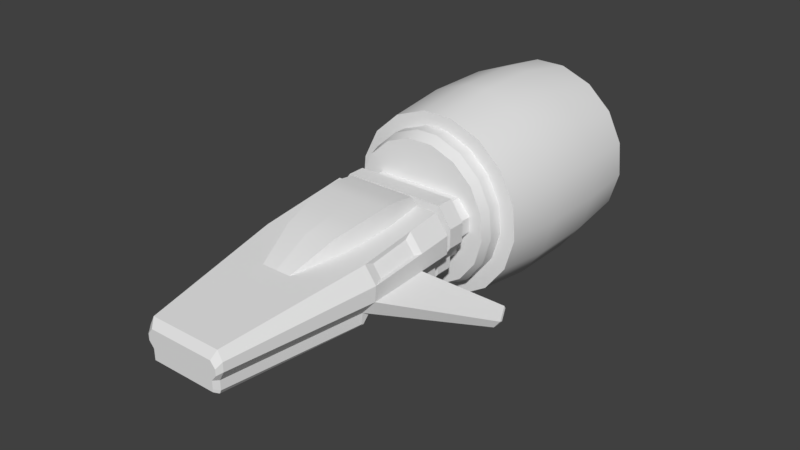 # Source: ASU_SmallShipModel1.blend  (saved by Blender 2.78.0; exported with 4.5.12 LTS)
import bpy
from mathutils import Matrix  # noqa: F401  (used for matrix-valued properties, if any)

bpy.ops.wm.read_factory_settings(use_empty=True)
scene = bpy.context.scene
scene.name = 'Scene'

# ---- collections
col_collection_1 = bpy.data.collections.new('Collection 1'); scene.collection.children.link(col_collection_1)

# ---- materials (node trees are filled in below, after node groups)
mat_material = bpy.data.materials.new('Material')
mat_material.alpha_threshold = 0.0
mat_material.roughness = 0.5
mat_material.line_color = (0.0, 0.0, 0.0, 1.0)

# ---- node groups
ng_auto_smooth = bpy.data.node_groups.new('Auto Smooth', 'GeometryNodeTree')
_s = ng_auto_smooth.interface.new_socket(name='Geometry', in_out='OUTPUT', socket_type='NodeSocketGeometry')
_s = ng_auto_smooth.interface.new_socket(name='Geometry', in_out='INPUT', socket_type='NodeSocketGeometry')
_s = ng_auto_smooth.interface.new_socket(name='Angle', in_out='INPUT', socket_type='NodeSocketFloat')
_s.subtype = 'ANGLE'
_s.min_value = 0.0
_s.max_value = 3.142
ng_auto_smooth.is_modifier = True
_N = ng_auto_smooth.nodes; _L = ng_auto_smooth.links
n0 = _N.new('NodeGroupOutput'); n0.name = 'Group Output'; n0.location = (480, -100)
n1 = _N.new('NodeGroupInput'); n1.name = 'Group Input'; n1.location = (-420, -300)
n2 = _N.new('NodeGroupInput'); n2.name = 'Group Input.001'; n2.location = (-60, -100)
n3 = _N.new('GeometryNodeSetShadeSmooth'); n3.name = 'Set Shade Smooth'; n3.location = (120, -100)
n3.domain = 'EDGE'
n4 = _N.new('GeometryNodeSetShadeSmooth'); n4.name = 'Set Shade Smooth.001'; n4.location = (300, -100)
n5 = _N.new('GeometryNodeInputMeshEdgeAngle'); n5.name = 'Edge Angle'; n5.location = (-420, -220)
n6 = _N.new('GeometryNodeInputEdgeSmooth'); n6.name = 'Is Edge Smooth'; n6.location = (-60, -160)
n7 = _N.new('GeometryNodeInputShadeSmooth'); n7.name = 'Is Face Smooth'; n7.location = (-240, -340)
n8 = _N.new('FunctionNodeBooleanMath'); n8.name = 'Boolean Math'; n8.location = (-60, -220)
n9 = _N.new('FunctionNodeCompare'); n9.name = 'Compare'; n9.location = (-240, -180)
n9.operation = 'LESS_EQUAL'
_L.new(n5.outputs[0], n9.inputs[0])
_L.new(n4.outputs[0], n0.inputs[0])
_L.new(n1.outputs[1], n9.inputs[1])
_L.new(n9.outputs[0], n8.inputs[0])
_L.new(n7.outputs[0], n8.inputs[1])
_L.new(n2.outputs[0], n3.inputs[0])
_L.new(n6.outputs[0], n3.inputs[1])
_L.new(n3.outputs[0], n4.inputs[0])
_L.new(n8.outputs[0], n3.inputs[2])
n0.is_active_output = True

# ---- material node trees

# ---- world
world_world = bpy.data.worlds.new('World'); scene.world = world_world
world_world.color = (0.05088, 0.05088, 0.05088)
world_world.use_sun_shadow = False
world_world.sun_shadow_jitter_overblur = 0.0
world_world.cycles.sampling_method = 'MANUAL'

# ---- meshes
me_cube = bpy.data.meshes.new('Cube')
me_cube.from_pydata([(1.0, -0.381, 0.2236), (0.65, -4.566, -0.2938), (0.0, -0.381, -1.0), (0.0, -4.566, -1.0), (0.0, -0.381, 0.2236), (0.0, -4.566, -0.2938), (1.0, -1.21, 0.12), (1.0, -1.882, 0.03609), (0.0, -1.882, -1.0), (0.0, -1.21, -1.0), (1.0, -1.21, -0.7541), (0.7541, -1.21, -1.0), (0.7541, -1.882, -1.0), (1.0, -1.882, -0.7541), (0.5973, -4.66, -0.9465), (0.5973, -4.66, -0.4363), (0.0, -4.66, -0.9465), (0.0, -4.66, -0.4363), (0.6192, -0.381, -1.0), (0.5055, -4.566, -1.0), (0.6192, -0.381, 0.2236), (0.5055, -4.566, -0.2938), (0.6359, -1.21, 0.12), (0.5762, -1.882, 0.03609), (0.473, -4.66, -0.9465), (0.473, -4.66, -0.4363), (1.0, -2.025, 0.01819), (0.0, -2.833, -0.08275), (0.2724, -2.833, -0.08275), (0.0, -0.5067, 0.4207), (0.0, -1.123, 0.4546), (0.0, -1.668, 0.356), (0.6192, -0.5067, 0.4207), (0.5936, -1.118, 0.4546), (0.5262, -1.668, 0.356), (0.0, -2.194, 0.2578), (0.4505, -2.107, 0.2601), (1.0, -0.381, -0.7455), (0.65, -4.566, -0.7778), (0.0, -2.147, -1.0), (1.0, -2.103, -0.7561), (1.0, -0.9993, 0.1464), (0.6457, -0.9993, 0.1464), (0.0, -0.8497, 0.4618), (0.6089, -0.8497, 0.4618), (1.0, -0.9993, -0.7519), (0.0, -0.97, -1.0), (1.0, -0.381, -0.9433), (0.9433, -0.381, -1.0), (0.6285, -4.566, -1.0), (0.65, -4.566, -0.9433), (0.6367, -4.589, -0.9865), (0.9433, -0.9645, -1.0), (1.0, -0.9722, -0.9433), (1.0, -1.004, -0.9599), (0.9599, -1.004, -1.0), (1.0, -2.122, -0.9433), (0.9433, -2.129, -1.0), (0.9599, -2.088, -1.0), (1.0, -2.088, -0.9599), (0.8348, -0.381, 0.05983), (0.0, -0.381, -0.8877), (0.0, -0.381, 0.05983), (0.6216, -0.381, -0.8877), (0.6216, -0.381, 0.05983), (0.8348, -0.381, -0.6906), (0.8348, -0.381, -0.8438), (0.8031, -0.381, -0.8877), (0.8348, -0.2117, 0.05983), (0.6216, -0.2117, -0.8877), (0.6216, -0.2117, 0.05983), (0.8348, -0.2117, -0.6906), (0.8031, -0.2117, -0.8877), (0.0, -0.2117, -0.8877), (0.0, -0.2117, 0.05983), (0.8348, -0.2117, -0.8438), (0.9276, -0.2136, 0.2559), (0.0, -0.2136, -1.022), (0.0, -0.2136, 0.2559), (0.64, -0.2136, -1.022), (0.64, -0.2136, 0.2559), (0.9276, -0.2136, -0.7563), (0.9276, -0.2136, -0.9629), (0.8848, -0.2136, -1.022), (0.9276, 0.0976, 0.2559), (0.0, 0.0976, -1.022), (0.0, 0.0976, 0.2559), (0.64, 0.0976, -1.022), (0.64, 0.0976, 0.2559), (0.9276, 0.0976, -0.7563), (0.9276, 0.0976, -0.9629), (0.8848, 0.0976, -1.022), (0.7984, 0.0976, 0.1044), (0.0, 0.0976, -0.9183), (0.0, 0.0976, 0.104), (0.6241, 0.0976, -0.9183), (0.6241, 0.0976, 0.1044), (0.7984, 0.0976, -0.7056), (0.7984, 0.0976, -0.8709), (0.7724, 0.0976, -0.9183), (0.7984, 0.4543, 0.1044), (0.0, 0.4543, -0.9183), (0.0, 0.4543, 0.104), (0.6241, 0.4543, -0.9183), (0.6241, 0.4543, 0.1044), (0.7984, 0.4543, -0.7056), (0.7984, 0.4543, -0.8709), (0.7724, 0.4543, -0.9183), (0.473, -4.66, -0.7707), (0.5973, -4.66, -0.7583), (0.0, -4.66, -0.7667), (1.228, -0.381, -0.4225), (1.228, -0.381, -0.09943), (0.7366, -4.566, -0.6165), (0.7366, -4.566, -0.4551), (1.228, -1.21, -0.1713), (1.228, -1.21, -0.4627), (1.228, -1.882, -0.2273), (1.228, -1.882, -0.4907), (0.6839, -4.66, -0.651), (0.6839, -4.66, -0.5436), (1.228, -2.051, -0.2399), (1.228, -2.077, -0.498), (1.228, -0.9993, -0.4525), (1.228, -0.9993, -0.1531), (1.063, -0.381, -0.4405), (1.063, -0.381, -0.1903), (1.063, -0.2117, -0.4405), (1.063, -0.2117, -0.1903), (1.156, 0.0976, -0.4189), (1.156, 0.0976, -0.08148), (1.156, -0.2136, -0.4189), (1.156, -0.2136, -0.08148), (1.027, 0.0976, -0.4356), (1.027, 0.0976, -0.1656), (1.027, 0.4543, -0.4356), (1.027, 0.4543, -0.1656), (0.5595, -4.729, -0.5478), (0.5595, -4.729, -0.6593), (0.0, -4.729, -0.5464), (0.0, -4.729, -0.6565), (2.172, -0.3243, -1.172), (2.297, -0.5671, -1.172), (2.338, -0.6471, -1.173), (2.133, -0.2481, -1.171), (2.255, -0.282, -1.054), (2.379, -0.5248, -1.065), (2.415, -0.5954, -1.068), (2.216, -0.2058, -1.05), (2.205, -0.3117, -1.176), (2.307, -0.511, -1.176), (2.341, -0.5767, -1.177), (2.173, -0.2492, -1.175), (2.273, -0.277, -1.079), (2.375, -0.4763, -1.088), (2.405, -0.5343, -1.091), (2.241, -0.2145, -1.075), (1.003, -1.265, 0.0361), (1.003, -1.749, -0.02435), (1.003, -1.852, -0.03725), (1.003, -1.114, 0.05507), (1.168, -1.265, -0.1738), (1.168, -1.749, -0.2141), (1.168, -1.871, -0.2232), (1.168, -1.114, -0.1606), (0.0, 0.4543, -1.696), (0.2369, 0.4543, 0.8602), (0.6786, 0.4543, 0.689), (1.029, 0.4543, 0.3699), (1.24, 0.4543, -0.05416), (1.284, 0.4543, -0.5259), (1.154, 0.4543, -0.9815), (0.8684, 0.4543, -1.36), (0.4657, 0.4543, -1.609), (0.0, 0.4543, 0.8602), (0.0, 0.6368, -1.813), (0.197, 0.6368, 0.9649), (0.6771, 0.6368, 0.7789), (1.058, 0.6368, 0.432), (1.287, 0.6368, -0.0289), (1.335, 0.6368, -0.5416), (1.194, 0.6368, -1.037), (0.8835, 0.6368, -1.448), (0.4457, 0.6368, -1.719), (0.0, 0.6368, 0.9649), (0.0, 0.8905, -1.813), (0.197, 0.8905, 0.9649), (0.6771, 0.8905, 0.7789), (1.058, 0.8905, 0.432), (1.287, 0.8905, -0.0289), (1.335, 0.8905, -0.5416), (1.194, 0.8905, -1.037), (0.8835, 0.8905, -1.448), (0.4457, 0.8905, -1.719), (0.0, 0.8905, 0.9649), (0.0, 0.8905, -2.076), (0.2766, 0.8905, 1.199), (0.8424, 0.8905, 0.9794), (1.291, 0.8905, 0.5706), (1.561, 0.8905, 0.02744), (1.617, 0.8905, -0.5768), (1.451, 0.8905, -1.16), (1.086, 0.8905, -1.645), (0.5697, 0.8905, -1.964), (0.0, 0.8905, 1.199), (0.0, 4.242, -2.076), (0.2766, 4.242, 1.199), (0.8424, 4.242, 0.9794), (1.291, 4.242, 0.5706), (1.561, 4.242, 0.02744), (1.617, 4.242, -0.5768), (1.451, 4.242, -1.16), (1.086, 4.242, -1.645), (0.5697, 4.242, -1.964), (0.0, 4.242, 1.199), (0.0, 4.242, -1.446), (0.1641, 4.242, 0.6369), (0.524, 4.242, 0.4975), (0.8092, 4.242, 0.2375), (0.9812, 4.242, -0.108), (1.017, 4.242, -0.4923), (0.9112, 4.242, -0.8635), (0.6786, 4.242, -1.171), (0.3505, 4.242, -1.375), (0.0, 4.242, 0.6369), (0.0, 4.644, -1.446), (0.1641, 4.644, 0.6369), (0.524, 4.644, 0.4975), (0.8092, 4.644, 0.2375), (0.9812, 4.644, -0.108), (1.017, 4.644, -0.4923), (0.9112, 4.644, -0.8635), (0.6786, 4.644, -1.171), (0.3505, 4.644, -1.375), (0.0, 4.644, 0.6369), (0.0, 4.644, -1.12), (0.1697, 4.644, 0.3468), (0.4233, 4.644, 0.2486), (0.6242, 4.644, 0.06545), (0.7454, 4.644, -0.1779), (0.7705, 4.644, -0.4487), (0.6961, 4.644, -0.7102), (0.5322, 4.644, -0.9271), (0.301, 4.644, -1.07), (0.0, 4.644, 0.3468), (0.0, 0.7196, -1.12), (0.1697, 0.7196, 0.3468), (0.4233, 0.7196, 0.2486), (0.6242, 0.7196, 0.06545), (0.7454, 0.7196, -0.1779), (0.7705, 0.7196, -0.4487), (0.6961, 0.7196, -0.7102), (0.5322, 0.7196, -0.9271), (0.301, 0.7196, -1.07), (0.0, 0.7196, 0.3468), (1.337, 1.947, 0.6707), (1.337, 3.186, 0.6707), (0.8395, 3.186, 1.124), (0.8395, 1.947, 1.124), (1.699, 1.947, -0.6021), (1.699, 3.186, -0.6021), (1.637, 3.186, 0.06814), (1.637, 1.947, 0.06814), (0.5369, 1.947, -2.141), (0.5369, 3.186, -2.141), (1.109, 3.186, -1.787), (1.109, 1.947, -1.787), (0.0, 1.947, -2.265), (0.0, 3.186, -2.265), (1.515, 1.947, -1.25), (1.515, 3.186, -1.25), (0.2118, 3.186, 1.367), (0.2118, 1.947, 1.367), (0.0, 3.186, 1.367), (0.0, 1.947, 1.367), (0.0, -4.66, -0.9014), (0.0, -4.729, -0.6565), (0.0, -4.729, -0.5464), (0.473, -4.66, -0.9024), (0.5595, -4.729, -0.6593), (0.5973, -4.66, -0.8993), (0.5595, -4.729, -0.5478)], [(139, 277), (279, 138), (276, 140), (137, 281)], [(47, 48, 67, 66), (21, 5, 17, 25), (28, 27, 5, 21), (40, 38, 50, 56), (34, 36, 28, 23), (27, 28, 36, 35), (11, 12, 8, 9), (13, 40, 56, 59), (10, 13, 12, 11), (12, 58, 57, 39, 8), (278, 108, 110, 275), (39, 57, 49, 19, 3), (55, 54, 10, 11), (3, 19, 24, 16), (280, 109, 108, 278), (6, 22, 23, 7), (41, 42, 22, 6), (26, 28, 21, 1), (1, 21, 25, 15), (47, 37, 45, 53), (7, 23, 28, 26), (23, 22, 33, 34), (44, 43, 30, 33), (33, 30, 31, 34), (34, 31, 35, 36), (42, 20, 32, 44), (20, 4, 29, 32), (124, 112, 0, 41), (114, 121, 26, 1), (122, 40, 143, 147), (19, 49, 51, 14, 24), (52, 55, 11, 9, 46), (22, 42, 44, 33), (32, 29, 43, 44), (0, 20, 42, 41), (54, 53, 45, 10), (48, 52, 46, 2), (12, 13, 59, 58), (49, 50, 280, 14, 51), (52, 53, 54, 55), (56, 57, 58, 59), (56, 50, 49, 57), (52, 48, 47, 53), (48, 18, 63, 67), (63, 61, 73, 69), (65, 66, 75, 71), (111, 37, 65, 125), (37, 47, 66, 65), (4, 20, 64, 62), (18, 2, 61, 63), (20, 0, 60, 64), (67, 63, 69, 72), (66, 67, 72, 75), (64, 60, 68, 70), (62, 64, 70, 74), (125, 65, 71, 127), (72, 69, 79, 83), (69, 73, 77, 79), (82, 83, 91, 90), (83, 79, 87, 91), (75, 72, 83, 82), (70, 68, 76, 80), (74, 70, 80, 78), (127, 71, 81, 131), (71, 75, 82, 81), (86, 88, 96, 94), (88, 84, 92, 96), (80, 76, 84, 88), (78, 80, 88, 86), (131, 81, 89, 129), (81, 82, 90, 89), (79, 77, 85, 87), (97, 98, 106, 105), (133, 97, 105, 135), (89, 90, 98, 97), (87, 85, 93, 95), (91, 87, 95, 99), (90, 91, 99, 98), (129, 89, 97, 133), (104, 103, 101, 102), (100, 136, 135, 105, 106, 107, 103, 104), (95, 93, 101, 103), (99, 95, 103, 107), (98, 99, 107, 106), (96, 92, 100, 104), (94, 96, 104, 102), (109, 38, 113, 119), (120, 114, 1, 15), (119, 113, 114, 120), (14, 280, 278, 24), (84, 130, 134, 92), (130, 129, 133, 134), (92, 134, 136, 100), (134, 133, 135, 136), (76, 132, 130, 84), (132, 131, 129, 130), (68, 128, 132, 76), (128, 127, 131, 132), (60, 126, 128, 68), (126, 125, 127, 128), (0, 112, 126, 60), (112, 111, 125, 126), (118, 122, 147, 146), (116, 123, 124, 115), (121, 122, 118, 117), (38, 40, 122, 113), (113, 122, 121, 114), (45, 37, 111, 123), (123, 111, 112, 124), (123, 116, 145, 148), (116, 115, 117, 118), (24, 278, 275, 16), (280, 50, 38, 109), (146, 147, 155, 154), (143, 142, 150, 151), (141, 144, 152, 149), (13, 10, 141, 142), (116, 118, 146, 145), (10, 45, 144, 141), (45, 123, 148, 144), (40, 13, 142, 143), (155, 151, 150, 154), (149, 152, 156, 153), (149, 153, 154, 150), (144, 148, 156, 152), (147, 143, 151, 155), (142, 141, 149, 150), (145, 146, 154, 153), (148, 145, 153, 156), (124, 41, 160, 164), (26, 121, 163, 159), (121, 117, 162, 163), (157, 158, 162, 161), (158, 159, 163, 162), (160, 157, 161, 164), (117, 115, 161, 162), (41, 6, 157, 160), (115, 124, 164, 161), (6, 7, 158, 157), (7, 26, 159, 158), (174, 102, 104, 166), (100, 167, 166, 104), (136, 168, 167, 100), (135, 169, 168, 136), (170, 169, 135, 105), (105, 106, 171, 170), (172, 171, 106, 107), (172, 107, 103, 173), (173, 103, 101, 165), (169, 170, 180, 179), (166, 167, 177, 176), (173, 165, 175, 183), (170, 171, 181, 180), (167, 168, 178, 177), (174, 166, 176, 184), (171, 172, 182, 181), (168, 169, 179, 178), (172, 173, 183, 182), (182, 183, 193, 192), (178, 179, 189, 188), (183, 175, 185, 193), (180, 181, 191, 190), (176, 177, 187, 186), (184, 176, 186, 194), (181, 182, 192, 191), (177, 178, 188, 187), (179, 180, 190, 189), (190, 191, 201, 200), (186, 187, 197, 196), (194, 186, 196, 204), (191, 192, 202, 201), (187, 188, 198, 197), (189, 190, 200, 199), (192, 193, 203, 202), (188, 189, 199, 198), (193, 185, 195, 203), (257, 256, 208, 207), (261, 260, 210, 209), (265, 264, 213, 212), (256, 261, 209, 208), (264, 268, 205, 213), (260, 270, 211, 210), (271, 257, 207, 206), (273, 271, 206, 214), (270, 265, 212, 211), (213, 205, 215, 223), (210, 211, 221, 220), (206, 207, 217, 216), (214, 206, 216, 224), (211, 212, 222, 221), (207, 208, 218, 217), (209, 210, 220, 219), (212, 213, 223, 222), (208, 209, 219, 218), (224, 216, 226, 234), (221, 222, 232, 231), (217, 218, 228, 227), (219, 220, 230, 229), (222, 223, 233, 232), (218, 219, 229, 228), (223, 215, 225, 233), (220, 221, 231, 230), (216, 217, 227, 226), (232, 233, 243, 242), (228, 229, 239, 238), (233, 225, 235, 243), (230, 231, 241, 240), (226, 227, 237, 236), (234, 226, 236, 244), (231, 232, 242, 241), (227, 228, 238, 237), (229, 230, 240, 239), (240, 241, 251, 250), (236, 237, 247, 246), (244, 236, 246, 254), (241, 242, 252, 251), (237, 238, 248, 247), (239, 240, 250, 249), (242, 243, 253, 252), (238, 239, 249, 248), (243, 235, 245, 253), (247, 248, 249, 250, 251, 252, 253, 245, 254, 246), (201, 202, 266, 269), (269, 266, 265, 270), (204, 196, 272, 274), (274, 272, 271, 273), (196, 197, 258, 272), (272, 258, 257, 271), (200, 201, 269, 259), (259, 269, 270, 260), (203, 195, 267, 263), (263, 267, 268, 264), (198, 199, 262, 255), (255, 262, 261, 256), (202, 203, 263, 266), (266, 263, 264, 265), (199, 200, 259, 262), (262, 259, 260, 261), (197, 198, 255, 258), (258, 255, 256, 257), (17, 110, 108, 25), (25, 108, 109, 15), (120, 15, 109, 119)])
me_cube.polygons.foreach_set('use_smooth', [True] * 243)
_k = set([(0, 20), (0, 41), (0, 60), (0, 112), (1, 15), (1, 21), (1, 26), (1, 114), (2, 18), (2, 46), (2, 48), (2, 61), (3, 16), (3, 19), (3, 39), (4, 20), (4, 29), (4, 62), (5, 17), (5, 21), (5, 27), (6, 7), (6, 22), (6, 41), (6, 157), (7, 23), (7, 26), (7, 158), (8, 9), (8, 12), (8, 39), (9, 11), (9, 46), (10, 11), (10, 13), (10, 45), (10, 54), (10, 141), (11, 12), (11, 55), (12, 13), (12, 58), (13, 40), (13, 59), (13, 142), (14, 24), (14, 51), (14, 280), (15, 25), (15, 120), (16, 24), (16, 275), (17, 25), (18, 48), (18, 63), (19, 24), (19, 49), (20, 32), (20, 42), (20, 64), (21, 25), (21, 28), (22, 23), (22, 42), (23, 28), (24, 278), (26, 28), (26, 121), (26, 159), (27, 28), (27, 35), (28, 36), (29, 32), (29, 43), (30, 31), (30, 43), (31, 35), (32, 44), (33, 34), (33, 44), (34, 36), (37, 45), (37, 47), (37, 65), (37, 111), (38, 40), (38, 50), (38, 109), (38, 113), (39, 57), (40, 56), (40, 122), (40, 143), (41, 42), (41, 124), (41, 160), (45, 53), (45, 123), (45, 144), (46, 52), (47, 48), (47, 53), (47, 66), (48, 52), (48, 67), (49, 50), (49, 51), (49, 57), (50, 56), (50, 280), (52, 53), (52, 55), (53, 54), (54, 55), (56, 57), (56, 59), (57, 58), (58, 59), (60, 64), (60, 68), (60, 126), (61, 63), (61, 73), (62, 64), (62, 74), (63, 67), (63, 69), (64, 70), (65, 66), (65, 71), (65, 125), (66, 67), (66, 75), (67, 72), (68, 70), (68, 76), (68, 128), (69, 72), (69, 73), (69, 79), (70, 74), (70, 80), (71, 75), (71, 81), (71, 127), (72, 75), (72, 83), (73, 77), (74, 78), (75, 82), (76, 80), (76, 84), (76, 132), (77, 79), (77, 85), (78, 80), (78, 86), (79, 83), (79, 87), (80, 88), (81, 82), (81, 89), (81, 131), (82, 83), (82, 90), (83, 91), (84, 88), (84, 92), (84, 130), (85, 87), (85, 93), (86, 88), (86, 94), (87, 91), (87, 95), (88, 96), (89, 90), (89, 97), (89, 129), (90, 91), (90, 98), (91, 99), (92, 96), (92, 100), (92, 134), (93, 95), (93, 101), (94, 96), (94, 102), (95, 99), (95, 103), (96, 104), (97, 98), (97, 105), (97, 133), (98, 99), (98, 106), (99, 107), (100, 104), (100, 136), (101, 103), (102, 104), (103, 107), (105, 106), (105, 135), (106, 107), (108, 109), (108, 110), (108, 278), (109, 119), (109, 280), (110, 275), (111, 112), (111, 123), (111, 125), (112, 124), (112, 126), (113, 114), (113, 119), (113, 122), (114, 120), (114, 121), (115, 116), (115, 117), (115, 124), (115, 161), (116, 118), (116, 123), (116, 145), (117, 118), (117, 121), (117, 162), (118, 122), (118, 146), (119, 120), (121, 122), (121, 163), (122, 147), (123, 124), (123, 148), (124, 164), (125, 126), (125, 127), (126, 128), (127, 128), (127, 131), (128, 132), (129, 130), (129, 131), (129, 133), (130, 132), (130, 134), (131, 132), (133, 134), (133, 135), (134, 136), (135, 136), (141, 142), (141, 144), (141, 149), (142, 143), (142, 150), (143, 147), (143, 151), (144, 148), (144, 152), (145, 146), (145, 148), (145, 153), (146, 147), (146, 154), (147, 155), (148, 156), (149, 150), (149, 152), (149, 153), (150, 151), (150, 154), (151, 155), (152, 156), (153, 154), (153, 156), (154, 155), (157, 158), (157, 160), (157, 161), (158, 159), (158, 162), (159, 163), (160, 164), (161, 162), (161, 164), (162, 163), (165, 173), (166, 167), (166, 174), (167, 168), (168, 169), (169, 170), (170, 171), (171, 172), (172, 173), (175, 183), (176, 177), (176, 184), (177, 178), (178, 179), (179, 180), (180, 181), (181, 182), (182, 183), (185, 193), (186, 187), (186, 194), (187, 188), (188, 189), (189, 190), (190, 191), (191, 192), (192, 193), (195, 203), (196, 197), (196, 204), (197, 198), (198, 199), (199, 200), (200, 201), (201, 202), (202, 203), (205, 213), (206, 207), (206, 214), (207, 208), (208, 209), (209, 210), (210, 211), (211, 212), (212, 213), (215, 223), (216, 217), (216, 224), (217, 218), (218, 219), (219, 220), (220, 221), (221, 222), (222, 223), (225, 233), (226, 227), (226, 234), (227, 228), (228, 229), (229, 230), (230, 231), (231, 232), (232, 233), (235, 243), (236, 237), (236, 244), (237, 238), (238, 239), (239, 240), (240, 241), (241, 242), (242, 243), (245, 253), (246, 247), (246, 254), (247, 248), (248, 249), (249, 250), (250, 251), (251, 252), (252, 253), (275, 278), (278, 280)])
me_cube.attributes.new('sharp_edge', 'BOOLEAN', 'EDGE').data.foreach_set('value', [ (min(e.vertices), max(e.vertices)) in _k for e in me_cube.edges])
me_cube.materials.append(mat_material)
me_cube.use_remesh_preserve_volume = False
me_cube.use_remesh_preserve_attributes = False
me_cube.use_mirror_vertex_groups = False
me_cube.update()

# ---- objects
ob_cube = bpy.data.objects.new('Cube', me_cube)

# ---- transforms, parenting, visibility, modifiers, constraints
ob_cube.location = (0.0, 0.0, 1.0)
ob_cube.lock_rotations_4d = False
ob_cube.empty_display_type = 'ARROWS'
ob_cube.lineart.crease_threshold = 0.0
_m = ob_cube.modifiers.new('Mirror', 'MIRROR')
_m.use_clip = True
_m = ob_cube.modifiers.new('Auto Smooth', 'NODES')
_m.node_group = ng_auto_smooth
_gi = [s.identifier for s in ng_auto_smooth.interface.items_tree if s.item_type == 'SOCKET' and s.in_out == 'INPUT']
_m[_gi[1]] = 3.142  # Angle

# ---- collection membership
col_collection_1.objects.link(ob_cube)

# ---- scene / render settings (as saved in the file)
scene.frame_start = 1; scene.frame_end = 250; scene.frame_set(1)
scene.render.engine = 'CYCLES'
scene.render.resolution_percentage = 50
scene.render.dither_intensity = 0.0
scene.cycles.use_denoising = False
scene.cycles.samples = 128
scene.cycles.sampling_pattern = 'TABULATED_SOBOL'
scene.cycles.light_sampling_threshold = 0.0
scene.cycles.use_adaptive_sampling = False
scene.cycles.use_light_tree = False
scene.cycles.blur_glossy = 0.0
scene.cycles.max_bounces = 6
scene.cycles.diffuse_bounces = 6
scene.cycles.glossy_bounces = 6
scene.cycles.sample_clamp_indirect = 0.0
scene.view_settings.view_transform = 'Standard'
bpy.context.view_layer.update()

# ---- added for rendering (the .blend has no active camera and no usable light): camera, sun
cam_auto = bpy.data.cameras.new('AutoCamera')
cam_auto.lens = 50.0
cam_auto.sensor_width = 36.0
cam_auto.clip_end = 1000.0
ob_auto_camera = bpy.data.objects.new('AutoCamera', cam_auto)
scene.collection.objects.link(ob_auto_camera)
ob_auto_camera.location = (10.319, -12.4253, 8.8065)
ob_auto_camera.rotation_euler = (1.09748, -7.21219e-08, 0.694738)
scene.camera = ob_auto_camera
light_auto_sun = bpy.data.lights.new('AutoSun', 'SUN')
light_auto_sun.energy = 3.0
light_auto_sun.angle = 0.0523599
ob_auto_sun = bpy.data.objects.new('AutoSun', light_auto_sun)
scene.collection.objects.link(ob_auto_sun)
ob_auto_sun.rotation_euler = (0.872665, 0.174533, 0.523599)
bpy.context.view_layer.update()
